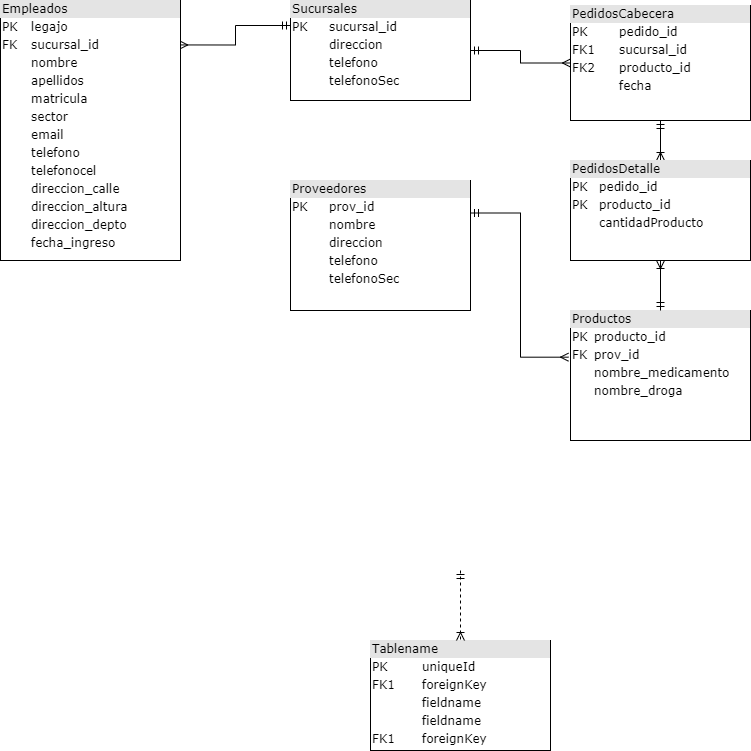

The diagram above was exported from draw.io. Its source (the exported page's mxGraphModel, read from the mxfile embedded in the PNG):
<mxGraphModel dx="1210" dy="607" grid="1" gridSize="10" guides="1" tooltips="1" connect="1" arrows="1" fold="1" page="1" pageScale="1" pageWidth="1100" pageHeight="850" background="none" math="0" shadow="0">
  <root>
    <mxCell id="0" />
    <mxCell id="1" parent="0" />
    <mxCell id="Ve75abp8tlRSC3TVQNqM-10" style="edgeStyle=orthogonalEdgeStyle;rounded=0;orthogonalLoop=1;jettySize=auto;html=1;entryX=0;entryY=0.25;entryDx=0;entryDy=0;exitX=0.996;exitY=0.171;exitDx=0;exitDy=0;exitPerimeter=0;startArrow=ERmany;startFill=0;endArrow=ERmandOne;endFill=0;" parent="1" source="2ed32ef02a7f4228-4" target="2ed32ef02a7f4228-2" edge="1">
      <mxGeometry relative="1" as="geometry" />
    </mxCell>
    <mxCell id="2ed32ef02a7f4228-4" value="&lt;div style=&quot;box-sizing: border-box ; width: 100% ; background: #e4e4e4 ; padding: 2px&quot;&gt;Empleados&lt;/div&gt;&lt;table style=&quot;width: 100% ; font-size: 1em&quot; cellpadding=&quot;2&quot; cellspacing=&quot;0&quot;&gt;&lt;tbody&gt;&lt;tr&gt;&lt;td&gt;PK&lt;/td&gt;&lt;td&gt;legajo&lt;/td&gt;&lt;/tr&gt;&lt;tr&gt;&lt;td&gt;FK&lt;/td&gt;&lt;td&gt;sucursal_id&lt;/td&gt;&lt;/tr&gt;&lt;tr&gt;&lt;td&gt;&lt;br&gt;&lt;/td&gt;&lt;td&gt;nombre&lt;/td&gt;&lt;/tr&gt;&lt;tr&gt;&lt;td&gt;&lt;br&gt;&lt;/td&gt;&lt;td&gt;apellidos&lt;/td&gt;&lt;/tr&gt;&lt;tr&gt;&lt;td&gt;&lt;br&gt;&lt;/td&gt;&lt;td&gt;matricula&lt;/td&gt;&lt;/tr&gt;&lt;tr&gt;&lt;td&gt;&lt;br&gt;&lt;/td&gt;&lt;td&gt;sector&lt;/td&gt;&lt;/tr&gt;&lt;tr&gt;&lt;td&gt;&lt;br&gt;&lt;/td&gt;&lt;td&gt;email&lt;/td&gt;&lt;/tr&gt;&lt;tr&gt;&lt;td&gt;&lt;br&gt;&lt;/td&gt;&lt;td&gt;telefono&lt;/td&gt;&lt;/tr&gt;&lt;tr&gt;&lt;td&gt;&lt;br&gt;&lt;/td&gt;&lt;td&gt;telefonocel&lt;/td&gt;&lt;/tr&gt;&lt;tr&gt;&lt;td&gt;&lt;br&gt;&lt;/td&gt;&lt;td&gt;direccion_calle&lt;br&gt;&lt;/td&gt;&lt;/tr&gt;&lt;tr&gt;&lt;td&gt;&lt;br&gt;&lt;/td&gt;&lt;td&gt;direccion_altura&lt;br&gt;&lt;/td&gt;&lt;/tr&gt;&lt;tr&gt;&lt;td&gt;&lt;br&gt;&lt;/td&gt;&lt;td&gt;direccion_depto&lt;br&gt;&lt;/td&gt;&lt;/tr&gt;&lt;tr&gt;&lt;td&gt;&lt;br&gt;&lt;/td&gt;&lt;td&gt;fecha_ingreso&lt;/td&gt;&lt;/tr&gt;&lt;/tbody&gt;&lt;/table&gt;" style="verticalAlign=top;align=left;overflow=fill;html=1;rounded=0;shadow=0;comic=0;labelBackgroundColor=none;strokeWidth=1;fontFamily=Verdana;fontSize=12" parent="1" vertex="1">
      <mxGeometry x="90" y="40" width="180" height="260" as="geometry" />
    </mxCell>
    <mxCell id="Ve75abp8tlRSC3TVQNqM-13" style="edgeStyle=orthogonalEdgeStyle;rounded=0;orthogonalLoop=1;jettySize=auto;html=1;entryX=0;entryY=0.5;entryDx=0;entryDy=0;startArrow=ERmandOne;startFill=0;endArrow=ERmany;endFill=0;" parent="1" source="2ed32ef02a7f4228-2" target="2ed32ef02a7f4228-9" edge="1">
      <mxGeometry relative="1" as="geometry" />
    </mxCell>
    <mxCell id="2ed32ef02a7f4228-2" value="&lt;div style=&quot;box-sizing: border-box ; width: 100% ; background: #e4e4e4 ; padding: 2px&quot;&gt;Sucursales&lt;/div&gt;&lt;table style=&quot;width: 100% ; font-size: 1em&quot; cellpadding=&quot;2&quot; cellspacing=&quot;0&quot;&gt;&lt;tbody&gt;&lt;tr&gt;&lt;td&gt;PK&lt;/td&gt;&lt;td&gt;sucursal_id&lt;/td&gt;&lt;/tr&gt;&lt;tr&gt;&lt;td&gt;&lt;br&gt;&lt;/td&gt;&lt;td&gt;direccion&lt;/td&gt;&lt;/tr&gt;&lt;tr&gt;&lt;td&gt;&lt;br&gt;&lt;/td&gt;&lt;td&gt;telefono&lt;/td&gt;&lt;/tr&gt;&lt;tr&gt;&lt;td&gt;&lt;br&gt;&lt;/td&gt;&lt;td&gt;telefonoSec&lt;/td&gt;&lt;/tr&gt;&lt;/tbody&gt;&lt;/table&gt;" style="verticalAlign=top;align=left;overflow=fill;html=1;rounded=0;shadow=0;comic=0;labelBackgroundColor=none;strokeWidth=1;fontFamily=Verdana;fontSize=12" parent="1" vertex="1">
      <mxGeometry x="380" y="40" width="180" height="100" as="geometry" />
    </mxCell>
    <mxCell id="Ve75abp8tlRSC3TVQNqM-7" style="edgeStyle=orthogonalEdgeStyle;rounded=0;orthogonalLoop=1;jettySize=auto;html=1;exitX=1;exitY=0.25;exitDx=0;exitDy=0;entryX=-0.011;entryY=0.359;entryDx=0;entryDy=0;entryPerimeter=0;startArrow=ERmandOne;startFill=0;endArrow=ERmany;endFill=0;" parent="1" source="2ed32ef02a7f4228-3" target="2ed32ef02a7f4228-10" edge="1">
      <mxGeometry relative="1" as="geometry">
        <mxPoint x="579" y="240" as="targetPoint" />
      </mxGeometry>
    </mxCell>
    <mxCell id="2ed32ef02a7f4228-3" value="&lt;div style=&quot;box-sizing: border-box ; width: 100% ; background: #e4e4e4 ; padding: 2px&quot;&gt;Proveedores&lt;/div&gt;&lt;table style=&quot;width: 100% ; font-size: 1em&quot; cellpadding=&quot;2&quot; cellspacing=&quot;0&quot;&gt;&lt;tbody&gt;&lt;tr&gt;&lt;td&gt;PK&lt;/td&gt;&lt;td&gt;prov_id&lt;/td&gt;&lt;/tr&gt;&lt;tr&gt;&lt;td&gt;&lt;br&gt;&lt;/td&gt;&lt;td&gt;nombre&lt;/td&gt;&lt;/tr&gt;&lt;tr&gt;&lt;td&gt;&lt;/td&gt;&lt;td&gt;direccion&lt;/td&gt;&lt;/tr&gt;&lt;tr&gt;&lt;td&gt;&lt;br&gt;&lt;/td&gt;&lt;td&gt;telefono&lt;/td&gt;&lt;/tr&gt;&lt;tr&gt;&lt;td&gt;&lt;br&gt;&lt;/td&gt;&lt;td&gt;telefonoSec&lt;/td&gt;&lt;/tr&gt;&lt;/tbody&gt;&lt;/table&gt;" style="verticalAlign=top;align=left;overflow=fill;html=1;rounded=0;shadow=0;comic=0;labelBackgroundColor=none;strokeWidth=1;fontFamily=Verdana;fontSize=12" parent="1" vertex="1">
      <mxGeometry x="380" y="220" width="180" height="130" as="geometry" />
    </mxCell>
    <mxCell id="2ed32ef02a7f4228-7" value="&lt;div style=&quot;box-sizing: border-box ; width: 100% ; background: #e4e4e4 ; padding: 2px&quot;&gt;Tablename&lt;/div&gt;&lt;table style=&quot;width: 100% ; font-size: 1em&quot; cellpadding=&quot;2&quot; cellspacing=&quot;0&quot;&gt;&lt;tbody&gt;&lt;tr&gt;&lt;td&gt;PK&lt;/td&gt;&lt;td&gt;uniqueId&lt;/td&gt;&lt;/tr&gt;&lt;tr&gt;&lt;td&gt;FK1&lt;/td&gt;&lt;td&gt;foreignKey&lt;/td&gt;&lt;/tr&gt;&lt;tr&gt;&lt;td&gt;&lt;/td&gt;&lt;td&gt;fieldname&lt;/td&gt;&lt;/tr&gt;&lt;tr&gt;&lt;td&gt;&lt;br&gt;&lt;/td&gt;&lt;td&gt;fieldname&lt;br&gt;&lt;/td&gt;&lt;/tr&gt;&lt;tr&gt;&lt;td&gt;FK1&lt;br&gt;&lt;/td&gt;&lt;td&gt;foreignKey&lt;br&gt;&lt;/td&gt;&lt;/tr&gt;&lt;/tbody&gt;&lt;/table&gt;" style="verticalAlign=top;align=left;overflow=fill;html=1;rounded=0;shadow=0;comic=0;labelBackgroundColor=none;strokeWidth=1;fontFamily=Verdana;fontSize=12" parent="1" vertex="1">
      <mxGeometry x="460" y="680" width="180" height="110" as="geometry" />
    </mxCell>
    <mxCell id="2ed32ef02a7f4228-17" style="edgeStyle=orthogonalEdgeStyle;html=1;entryX=0.5;entryY=0;labelBackgroundColor=none;startArrow=ERmandOne;endArrow=ERoneToMany;fontFamily=Verdana;fontSize=12;align=left;dashed=1;" parent="1" target="2ed32ef02a7f4228-7" edge="1">
      <mxGeometry relative="1" as="geometry">
        <mxPoint x="550" y="610" as="sourcePoint" />
      </mxGeometry>
    </mxCell>
    <mxCell id="Ve75abp8tlRSC3TVQNqM-18" style="edgeStyle=orthogonalEdgeStyle;rounded=0;orthogonalLoop=1;jettySize=auto;html=1;entryX=0.5;entryY=0;entryDx=0;entryDy=0;startArrow=ERmandOne;startFill=0;endArrow=ERoneToMany;endFill=0;" parent="1" source="2ed32ef02a7f4228-9" target="Ve75abp8tlRSC3TVQNqM-16" edge="1">
      <mxGeometry relative="1" as="geometry" />
    </mxCell>
    <mxCell id="2ed32ef02a7f4228-9" value="&lt;div style=&quot;box-sizing: border-box ; width: 100% ; background: #e4e4e4 ; padding: 2px&quot;&gt;PedidosCabecera&lt;/div&gt;&lt;table style=&quot;width: 100% ; font-size: 1em&quot; cellpadding=&quot;2&quot; cellspacing=&quot;0&quot;&gt;&lt;tbody&gt;&lt;tr&gt;&lt;td&gt;PK&lt;/td&gt;&lt;td&gt;pedido_id&lt;/td&gt;&lt;/tr&gt;&lt;tr&gt;&lt;td&gt;FK1&lt;/td&gt;&lt;td&gt;sucursal_id&lt;/td&gt;&lt;/tr&gt;&lt;tr&gt;&lt;td&gt;FK2&lt;/td&gt;&lt;td&gt;producto_id&lt;/td&gt;&lt;/tr&gt;&lt;tr&gt;&lt;td&gt;&lt;br&gt;&lt;/td&gt;&lt;td&gt;fecha&lt;/td&gt;&lt;/tr&gt;&lt;/tbody&gt;&lt;/table&gt;" style="verticalAlign=top;align=left;overflow=fill;html=1;rounded=0;shadow=0;comic=0;labelBackgroundColor=none;strokeWidth=1;fontFamily=Verdana;fontSize=12" parent="1" vertex="1">
      <mxGeometry x="660" y="45" width="180" height="115" as="geometry" />
    </mxCell>
    <mxCell id="2ed32ef02a7f4228-10" value="&lt;div style=&quot;box-sizing: border-box ; width: 100% ; background: #e4e4e4 ; padding: 2px&quot;&gt;Productos&lt;/div&gt;&lt;table style=&quot;width: 100% ; font-size: 1em&quot; cellpadding=&quot;2&quot; cellspacing=&quot;0&quot;&gt;&lt;tbody&gt;&lt;tr&gt;&lt;td&gt;PK&lt;/td&gt;&lt;td&gt;producto_id&lt;/td&gt;&lt;/tr&gt;&lt;tr&gt;&lt;td&gt;FK&lt;/td&gt;&lt;td&gt;prov_id&lt;/td&gt;&lt;/tr&gt;&lt;tr&gt;&lt;td&gt;&lt;br&gt;&lt;/td&gt;&lt;td&gt;nombre_medicamento&lt;br&gt;&lt;/td&gt;&lt;/tr&gt;&lt;tr&gt;&lt;td&gt;&lt;/td&gt;&lt;td&gt;nombre_droga&lt;/td&gt;&lt;/tr&gt;&lt;/tbody&gt;&lt;/table&gt;" style="verticalAlign=top;align=left;overflow=fill;html=1;rounded=0;shadow=0;comic=0;labelBackgroundColor=none;strokeWidth=1;fontFamily=Verdana;fontSize=12" parent="1" vertex="1">
      <mxGeometry x="660" y="350" width="180" height="130" as="geometry" />
    </mxCell>
    <mxCell id="Ve75abp8tlRSC3TVQNqM-19" style="edgeStyle=orthogonalEdgeStyle;rounded=0;orthogonalLoop=1;jettySize=auto;html=1;entryX=0.5;entryY=0;entryDx=0;entryDy=0;startArrow=ERoneToMany;startFill=0;endArrow=ERmandOne;endFill=0;" parent="1" source="Ve75abp8tlRSC3TVQNqM-16" target="2ed32ef02a7f4228-10" edge="1">
      <mxGeometry relative="1" as="geometry" />
    </mxCell>
    <mxCell id="Ve75abp8tlRSC3TVQNqM-16" value="&lt;div style=&quot;box-sizing: border-box ; width: 100% ; background: #e4e4e4 ; padding: 2px&quot;&gt;PedidosDetalle&lt;/div&gt;&lt;table style=&quot;width: 100% ; font-size: 1em&quot; cellpadding=&quot;2&quot; cellspacing=&quot;0&quot;&gt;&lt;tbody&gt;&lt;tr&gt;&lt;td&gt;PK&lt;/td&gt;&lt;td&gt;pedido_id&lt;/td&gt;&lt;/tr&gt;&lt;tr&gt;&lt;td&gt;PK&lt;/td&gt;&lt;td&gt;producto_id&lt;/td&gt;&lt;/tr&gt;&lt;tr&gt;&lt;td&gt;&lt;br&gt;&lt;/td&gt;&lt;td&gt;cantidadProducto&lt;/td&gt;&lt;/tr&gt;&lt;/tbody&gt;&lt;/table&gt;" style="verticalAlign=top;align=left;overflow=fill;html=1;rounded=0;shadow=0;comic=0;labelBackgroundColor=none;strokeWidth=1;fontFamily=Verdana;fontSize=12" parent="1" vertex="1">
      <mxGeometry x="660" y="200" width="180" height="100" as="geometry" />
    </mxCell>
  </root>
</mxGraphModel>